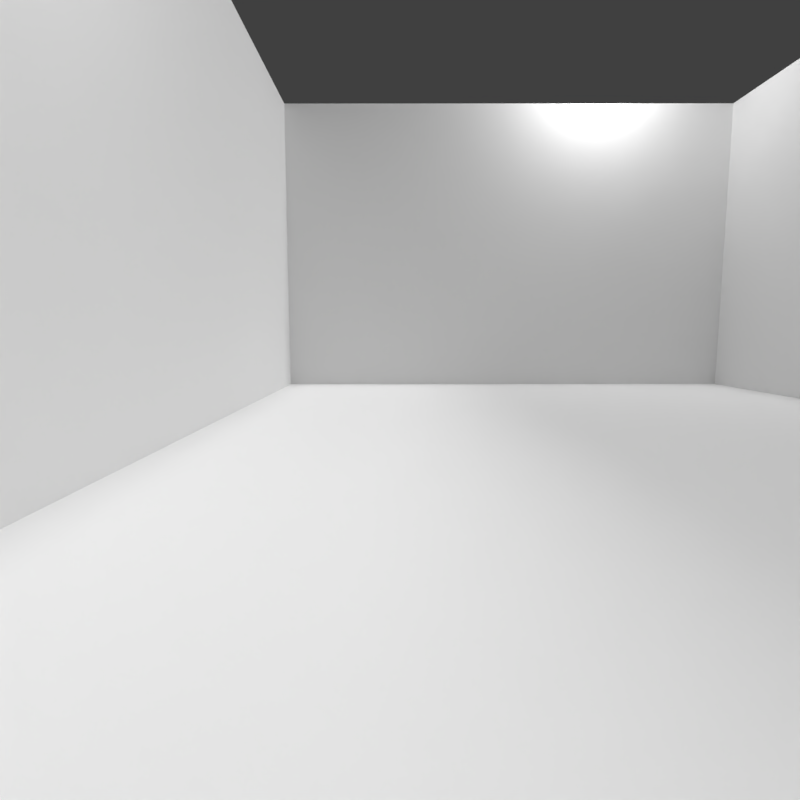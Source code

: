 # Source: BallInTheHallway_HallwayOnly.blend  (saved by Blender 2.79.0; exported with 4.5.12 LTS)
import bpy
from mathutils import Matrix  # noqa: F401  (used for matrix-valued properties, if any)

bpy.ops.wm.read_factory_settings(use_empty=True)
scene = bpy.context.scene
scene.name = 'Scene'

# ---- collections
col_collection_1 = bpy.data.collections.new('Collection 1'); scene.collection.children.link(col_collection_1)

# ---- materials (node trees are filled in below, after node groups)
mat_material_004 = bpy.data.materials.new('Material.004')
mat_material_004.alpha_threshold = 0.0
mat_material_004.use_transparent_shadow = False
mat_material_004.roughness = 0.5
mat_material_004.line_color = (0.0, 0.0, 0.0, 1.0)

# ---- material node trees

# ---- world
world_world = bpy.data.worlds.new('World'); scene.world = world_world
world_world.color = (0.05088, 0.05088, 0.05088)
world_world.use_sun_shadow = False
world_world.sun_shadow_jitter_overblur = 0.0
world_world.cycles.sampling_method = 'MANUAL'

# ---- cameras
cam_camera = bpy.data.cameras.new('Camera')
cam_camera.sensor_fit = 'HORIZONTAL'
cam_camera.lens = 17.5
cam_camera.sensor_width = 24.4
cam_camera.sensor_height = 13.5
cam_camera.ortho_scale = 8.114
cam_camera.dof.focus_distance = 0.0
cam_camera.dof.aperture_fstop = 128.0

# ---- lights
light_lamp_001 = bpy.data.lights.new('Lamp.001', 'SUN')
light_lamp_001.transmission_factor = 0.0
light_lamp_001.cutoff_distance = 30.0
light_lamp_001.angle = 0.1993
light_lamp_001.energy = 1.0
light_lamp_001.shadow_buffer_clip_start = 1.001
light_lamp_001.shadow_soft_size = 0.1
light_lamp_001.shadow_cascade_max_distance = 1000.0
light_lamp_000 = bpy.data.lights.new('Lamp.000', 'SUN')
light_lamp_000.transmission_factor = 0.0
light_lamp_000.cutoff_distance = 30.0
light_lamp_000.angle = 0.1993
light_lamp_000.energy = 0.25
light_lamp_000.shadow_buffer_clip_start = 1.001
light_lamp_000.shadow_soft_size = 0.1
light_lamp_000.shadow_cascade_max_distance = 1000.0
light_lamp_002 = bpy.data.lights.new('Lamp.002', 'POINT')
light_lamp_002.transmission_factor = 0.0
light_lamp_002.cutoff_distance = 30.0
light_lamp_002.energy = 100.0
light_lamp_002.shadow_buffer_clip_start = 1.001
light_lamp_002.shadow_soft_size = 0.1
light_lamp_002.shadow_maximum_resolution = 0.006
light_lamp_002.use_absolute_resolution = True
light_lamp_003 = bpy.data.lights.new('Lamp.003', 'POINT')
light_lamp_003.transmission_factor = 0.0
light_lamp_003.cutoff_distance = 30.0
light_lamp_003.energy = 100.0
light_lamp_003.shadow_buffer_clip_start = 1.001
light_lamp_003.shadow_soft_size = 0.1
light_lamp_003.shadow_maximum_resolution = 0.006
light_lamp_003.use_absolute_resolution = True
light_lamp_005 = bpy.data.lights.new('Lamp.005', 'SUN')
light_lamp_005.transmission_factor = 0.0
light_lamp_005.cutoff_distance = 30.0
light_lamp_005.angle = 0.1993
light_lamp_005.energy = 1.0
light_lamp_005.shadow_buffer_clip_start = 1.001
light_lamp_005.shadow_soft_size = 0.1
light_lamp_005.shadow_cascade_max_distance = 1000.0

# ---- meshes
me_cube = bpy.data.meshes.new('Cube')
me_cube.from_pydata([(-1.0, -1.0, -1.0), (-1.0, -1.0, 1.0), (-1.0, 1.0, -1.0), (-1.0, 1.0, 1.0), (1.0, -1.0, -1.0), (1.0, -1.0, 1.0), (1.0, 1.0, -1.0), (1.0, 1.0, 1.0)], [], [(0, 1, 3, 2), (2, 3, 7, 6), (6, 7, 5, 4), (4, 5, 1, 0), (2, 6, 4, 0), (7, 3, 1, 5)])
me_cube.materials.append(mat_material_004)
me_cube.use_remesh_preserve_volume = False
me_cube.use_remesh_preserve_attributes = False
me_cube.use_mirror_vertex_groups = False
me_cube.update()
me_cube_005 = bpy.data.meshes.new('Cube.005')
me_cube_005.from_pydata([(1.0, 1.0, -1.0), (1.0, -1.0, -1.0), (-1.0, -1.0, -1.0), (-1.0, 1.0, -1.0), (1.0, 1.0, 1.0), (1.0, -1.0, 1.0), (-1.0, -1.0, 1.0), (-1.0, 1.0, 1.0)], [], [(0, 1, 2, 3), (4, 7, 6, 5), (0, 4, 5, 1), (1, 5, 6, 2), (2, 6, 7, 3), (4, 0, 3, 7)])
me_cube_005.polygons.foreach_set('use_smooth', [True] * 6)
me_cube_005.materials.append(mat_material_004)
me_cube_005.use_remesh_preserve_volume = False
me_cube_005.use_remesh_preserve_attributes = False
me_cube_005.use_mirror_vertex_groups = False
me_cube_005.update()
me_cube_001 = bpy.data.meshes.new('Cube.001')
me_cube_001.from_pydata([(-1.0, -1.0, -1.0), (-1.0, -1.0, 1.0), (-1.0, 1.0, -1.0), (-1.0, 1.0, 1.0), (1.0, -1.0, -1.0), (1.0, -1.0, 1.0), (1.0, 1.0, -1.0), (1.0, 1.0, 1.0)], [], [(0, 1, 3, 2), (2, 3, 7, 6), (6, 7, 5, 4), (4, 5, 1, 0), (2, 6, 4, 0), (7, 3, 1, 5)])
me_cube_001.materials.append(mat_material_004)
me_cube_001.use_remesh_preserve_volume = False
me_cube_001.use_remesh_preserve_attributes = False
me_cube_001.use_mirror_vertex_groups = False
me_cube_001.update()
me_cube_002 = bpy.data.meshes.new('Cube.002')
me_cube_002.from_pydata([(-1.0, -1.0, -1.0), (-1.0, -1.0, 1.0), (-1.0, 1.0, -1.0), (-1.0, 1.0, 1.0), (1.0, -1.0, -1.0), (1.0, -1.0, 1.0), (1.0, 1.0, -1.0), (1.0, 1.0, 1.0)], [], [(0, 1, 3, 2), (2, 3, 7, 6), (6, 7, 5, 4), (4, 5, 1, 0), (2, 6, 4, 0), (7, 3, 1, 5)])
me_cube_002.materials.append(mat_material_004)
me_cube_002.use_remesh_preserve_volume = False
me_cube_002.use_remesh_preserve_attributes = False
me_cube_002.use_mirror_vertex_groups = False
me_cube_002.update()

# ---- objects
ob_backwall = bpy.data.objects.new('BackWall', me_cube)
ob_camera = bpy.data.objects.new('Camera', cam_camera)
ob_floor = bpy.data.objects.new('Floor', me_cube_005)
ob_lamp_001 = bpy.data.objects.new('Lamp.001', light_lamp_001)
ob_lamp_000 = bpy.data.objects.new('Lamp.000', light_lamp_000)
ob_rightwall = bpy.data.objects.new('RightWall', me_cube_001)
ob_leftwall = bpy.data.objects.new('LeftWall', me_cube_002)
ob_lamp_003 = bpy.data.objects.new('Lamp.003', light_lamp_002)
ob_lamp_004 = bpy.data.objects.new('Lamp.004', light_lamp_003)
ob_lamp_005 = bpy.data.objects.new('Lamp.005', light_lamp_005)

# ---- transforms, parenting, visibility, modifiers, constraints
ob_backwall.location = (8.5, -1.517, 1.965)
ob_backwall.scale = (0.05, 3.184, 1.965)
ob_backwall.lineart.crease_threshold = 0.0
ob_camera.location = (0.0, 0.0, 0.8)
ob_camera.rotation_euler = (-1.693, -3.142, 1.571)
ob_camera.lock_rotations_4d = False
ob_camera.empty_display_type = 'ARROWS'
ob_camera.color = (0.0, 0.0, 0.0, 0.0)
ob_camera.display_type = 'WIRE'
ob_camera.lineart.crease_threshold = 0.0
ob_floor.location = (0.0, -1.517, -0.05)
ob_floor.scale = (8.5, 3.184, 0.05)
ob_floor.lock_rotations_4d = False
ob_floor.empty_display_type = 'ARROWS'
ob_floor.lineart.crease_threshold = 0.0
ob_lamp_001.location = (-8.748, -584.1, 19.16)
ob_lamp_001.lock_rotations_4d = False
ob_lamp_001.empty_display_type = 'ARROWS'
ob_lamp_001.color = (0.0, 0.0, 0.0, 0.0)
ob_lamp_001.lineart.crease_threshold = 0.0
ob_lamp_000.location = (9.37, 3.939, 15.78)
ob_lamp_000.lock_rotations_4d = False
ob_lamp_000.empty_display_type = 'ARROWS'
ob_lamp_000.color = (0.0, 0.0, 0.0, 0.0)
ob_lamp_000.hide_viewport = True
ob_lamp_000.hide_render = True
ob_lamp_000.lineart.crease_threshold = 0.0
ob_rightwall.location = (0.0, -4.701, 1.965)
ob_rightwall.scale = (8.5, 0.05, 1.965)
ob_rightwall.lineart.crease_threshold = 0.0
ob_leftwall.location = (0.0, 1.666, 1.965)
ob_leftwall.scale = (8.5, 0.05, 1.965)
ob_leftwall.lineart.crease_threshold = 0.0
ob_lamp_003.location = (1.879, 0.684, 4.127)
ob_lamp_003.lock_rotations_4d = False
ob_lamp_003.empty_display_type = 'ARROWS'
ob_lamp_003.color = (0.0, 0.0, 0.0, 0.0)
ob_lamp_003.lineart.crease_threshold = 0.0
ob_lamp_004.location = (7.517, -2.736, 4.436)
ob_lamp_004.lock_rotations_4d = False
ob_lamp_004.empty_display_type = 'ARROWS'
ob_lamp_004.color = (0.0, 0.0, 0.0, 0.0)
ob_lamp_004.lineart.crease_threshold = 0.0
ob_lamp_005.location = (4.699, -6.711, 3.778)
ob_lamp_005.rotation_euler = (0.7854, 0.0, 0.0)
ob_lamp_005.lock_rotations_4d = False
ob_lamp_005.empty_display_type = 'ARROWS'
ob_lamp_005.color = (0.0, 0.0, 0.0, 0.0)
ob_lamp_005.lineart.crease_threshold = 0.0

# ---- collection membership
col_collection_1.objects.link(ob_backwall)
col_collection_1.objects.link(ob_camera)
col_collection_1.objects.link(ob_floor)
col_collection_1.objects.link(ob_lamp_001)
col_collection_1.objects.link(ob_lamp_000)
col_collection_1.objects.link(ob_rightwall)
col_collection_1.objects.link(ob_leftwall)
col_collection_1.objects.link(ob_lamp_003)
col_collection_1.objects.link(ob_lamp_004)
col_collection_1.objects.link(ob_lamp_005)

# ---- scene / render settings (as saved in the file)
scene.camera = ob_camera
scene.frame_start = 1; scene.frame_end = 250; scene.frame_set(0)
scene.render.engine = 'BLENDER_EEVEE_NEXT'
scene.render.resolution_x = 1386
scene.render.resolution_y = 1386
scene.render.resolution_percentage = 50
scene.render.dither_intensity = 0.0
scene.cycles.use_denoising = False
scene.cycles.samples = 128
scene.cycles.sampling_pattern = 'TABULATED_SOBOL'
scene.cycles.use_adaptive_sampling = False
scene.cycles.use_light_tree = False
scene.cycles.blur_glossy = 0.0
scene.cycles.sample_clamp_indirect = 0.0
scene.view_settings.view_transform = 'Standard'
scene.unit_settings.scale_length = 0.01
bpy.context.view_layer.update()
